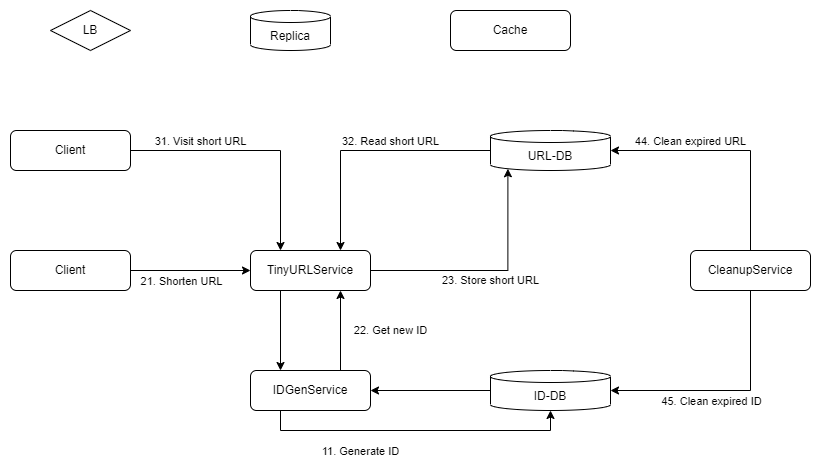

The diagram above was exported from draw.io. Its source (the exported page's mxGraphModel, read from the mxfile embedded in the PNG):
<mxGraphModel dx="1778" dy="1244" grid="1" gridSize="10" guides="1" tooltips="1" connect="1" arrows="1" fold="1" page="1" pageScale="1" pageWidth="1654" pageHeight="1169" math="0" shadow="0">
  <root>
    <mxCell id="0" />
    <mxCell id="1" parent="0" />
    <mxCell id="v1TZ-HYIBCUESURMSGnB-1" value="LB" style="rhombus;whiteSpace=wrap;html=1;" vertex="1" parent="1">
      <mxGeometry x="560" y="200" width="80" height="40" as="geometry" />
    </mxCell>
    <mxCell id="v1TZ-HYIBCUESURMSGnB-16" style="edgeStyle=orthogonalEdgeStyle;rounded=0;orthogonalLoop=1;jettySize=auto;html=1;exitX=1;exitY=0.5;exitDx=0;exitDy=0;entryX=0;entryY=0.5;entryDx=0;entryDy=0;" edge="1" parent="1" source="v1TZ-HYIBCUESURMSGnB-2" target="v1TZ-HYIBCUESURMSGnB-3">
      <mxGeometry relative="1" as="geometry" />
    </mxCell>
    <mxCell id="v1TZ-HYIBCUESURMSGnB-23" value="21. Shorten URL" style="edgeLabel;html=1;align=center;verticalAlign=middle;resizable=0;points=[];" vertex="1" connectable="0" parent="v1TZ-HYIBCUESURMSGnB-16">
      <mxGeometry x="-0.2375" y="-1" relative="1" as="geometry">
        <mxPoint x="4" y="9" as="offset" />
      </mxGeometry>
    </mxCell>
    <mxCell id="v1TZ-HYIBCUESURMSGnB-2" value="Client" style="rounded=1;whiteSpace=wrap;html=1;" vertex="1" parent="1">
      <mxGeometry x="520" y="440" width="120" height="40" as="geometry" />
    </mxCell>
    <mxCell id="v1TZ-HYIBCUESURMSGnB-24" style="edgeStyle=orthogonalEdgeStyle;rounded=0;orthogonalLoop=1;jettySize=auto;html=1;exitX=0.25;exitY=1;exitDx=0;exitDy=0;entryX=0.25;entryY=0;entryDx=0;entryDy=0;" edge="1" parent="1" source="v1TZ-HYIBCUESURMSGnB-3" target="v1TZ-HYIBCUESURMSGnB-12">
      <mxGeometry relative="1" as="geometry" />
    </mxCell>
    <mxCell id="v1TZ-HYIBCUESURMSGnB-34" value="23. Store short URL" style="edgeStyle=orthogonalEdgeStyle;rounded=0;orthogonalLoop=1;jettySize=auto;html=1;exitX=1;exitY=0.5;exitDx=0;exitDy=0;entryX=0.145;entryY=1;entryDx=0;entryDy=-1.7399999999999998;entryPerimeter=0;" edge="1" parent="1" source="v1TZ-HYIBCUESURMSGnB-3" target="v1TZ-HYIBCUESURMSGnB-15">
      <mxGeometry x="0.0037" y="-10" relative="1" as="geometry">
        <mxPoint as="offset" />
      </mxGeometry>
    </mxCell>
    <mxCell id="v1TZ-HYIBCUESURMSGnB-3" value="TinyURLService" style="rounded=1;whiteSpace=wrap;html=1;" vertex="1" parent="1">
      <mxGeometry x="760" y="440" width="120" height="40" as="geometry" />
    </mxCell>
    <mxCell id="v1TZ-HYIBCUESURMSGnB-32" style="edgeStyle=orthogonalEdgeStyle;rounded=0;orthogonalLoop=1;jettySize=auto;html=1;exitX=1;exitY=0.5;exitDx=0;exitDy=0;entryX=0.25;entryY=0;entryDx=0;entryDy=0;" edge="1" parent="1" source="v1TZ-HYIBCUESURMSGnB-8" target="v1TZ-HYIBCUESURMSGnB-3">
      <mxGeometry relative="1" as="geometry" />
    </mxCell>
    <mxCell id="v1TZ-HYIBCUESURMSGnB-39" value="31. Visit short URL" style="edgeLabel;html=1;align=center;verticalAlign=middle;resizable=0;points=[];" vertex="1" connectable="0" parent="v1TZ-HYIBCUESURMSGnB-32">
      <mxGeometry x="-0.534" y="3" relative="1" as="geometry">
        <mxPoint x="11" y="-7" as="offset" />
      </mxGeometry>
    </mxCell>
    <mxCell id="v1TZ-HYIBCUESURMSGnB-8" value="Client" style="rounded=1;whiteSpace=wrap;html=1;" vertex="1" parent="1">
      <mxGeometry x="520" y="320" width="120" height="40" as="geometry" />
    </mxCell>
    <mxCell id="v1TZ-HYIBCUESURMSGnB-36" style="edgeStyle=orthogonalEdgeStyle;rounded=0;orthogonalLoop=1;jettySize=auto;html=1;exitX=0.5;exitY=1;exitDx=0;exitDy=0;entryX=1;entryY=0.5;entryDx=0;entryDy=0;entryPerimeter=0;" edge="1" parent="1" source="v1TZ-HYIBCUESURMSGnB-9" target="v1TZ-HYIBCUESURMSGnB-13">
      <mxGeometry relative="1" as="geometry" />
    </mxCell>
    <mxCell id="v1TZ-HYIBCUESURMSGnB-43" value="45. Clean expired ID" style="edgeLabel;html=1;align=center;verticalAlign=middle;resizable=0;points=[];" vertex="1" connectable="0" parent="v1TZ-HYIBCUESURMSGnB-36">
      <mxGeometry x="0.2854" relative="1" as="geometry">
        <mxPoint x="14" y="10" as="offset" />
      </mxGeometry>
    </mxCell>
    <mxCell id="v1TZ-HYIBCUESURMSGnB-37" style="edgeStyle=orthogonalEdgeStyle;rounded=0;orthogonalLoop=1;jettySize=auto;html=1;exitX=0.5;exitY=0;exitDx=0;exitDy=0;entryX=1;entryY=0.5;entryDx=0;entryDy=0;entryPerimeter=0;" edge="1" parent="1" source="v1TZ-HYIBCUESURMSGnB-9" target="v1TZ-HYIBCUESURMSGnB-15">
      <mxGeometry relative="1" as="geometry" />
    </mxCell>
    <mxCell id="v1TZ-HYIBCUESURMSGnB-42" value="44. Clean expired URL" style="edgeLabel;html=1;align=center;verticalAlign=middle;resizable=0;points=[];" vertex="1" connectable="0" parent="v1TZ-HYIBCUESURMSGnB-37">
      <mxGeometry x="0.5563" relative="1" as="geometry">
        <mxPoint x="26" y="-10" as="offset" />
      </mxGeometry>
    </mxCell>
    <mxCell id="v1TZ-HYIBCUESURMSGnB-9" value="CleanupService" style="rounded=1;whiteSpace=wrap;html=1;" vertex="1" parent="1">
      <mxGeometry x="1200" y="440" width="120" height="40" as="geometry" />
    </mxCell>
    <mxCell id="v1TZ-HYIBCUESURMSGnB-10" value="Cache" style="rounded=1;whiteSpace=wrap;html=1;" vertex="1" parent="1">
      <mxGeometry x="960" y="200" width="120" height="40" as="geometry" />
    </mxCell>
    <mxCell id="v1TZ-HYIBCUESURMSGnB-21" style="edgeStyle=orthogonalEdgeStyle;rounded=0;orthogonalLoop=1;jettySize=auto;html=1;exitX=0.25;exitY=1;exitDx=0;exitDy=0;entryX=0.5;entryY=1;entryDx=0;entryDy=0;entryPerimeter=0;" edge="1" parent="1" source="v1TZ-HYIBCUESURMSGnB-12" target="v1TZ-HYIBCUESURMSGnB-13">
      <mxGeometry relative="1" as="geometry" />
    </mxCell>
    <mxCell id="v1TZ-HYIBCUESURMSGnB-22" value="11. Generate ID" style="edgeLabel;html=1;align=center;verticalAlign=middle;resizable=0;points=[];" vertex="1" connectable="0" parent="v1TZ-HYIBCUESURMSGnB-21">
      <mxGeometry x="-0.4923" y="-4" relative="1" as="geometry">
        <mxPoint x="21" y="16" as="offset" />
      </mxGeometry>
    </mxCell>
    <mxCell id="v1TZ-HYIBCUESURMSGnB-26" value="22. Get new ID" style="edgeStyle=orthogonalEdgeStyle;rounded=0;orthogonalLoop=1;jettySize=auto;html=1;exitX=0.75;exitY=0;exitDx=0;exitDy=0;entryX=0.75;entryY=1;entryDx=0;entryDy=0;" edge="1" parent="1" source="v1TZ-HYIBCUESURMSGnB-12" target="v1TZ-HYIBCUESURMSGnB-3">
      <mxGeometry y="-50" relative="1" as="geometry">
        <mxPoint as="offset" />
      </mxGeometry>
    </mxCell>
    <mxCell id="v1TZ-HYIBCUESURMSGnB-12" value="IDGenService" style="rounded=1;whiteSpace=wrap;html=1;" vertex="1" parent="1">
      <mxGeometry x="760" y="560" width="120" height="40" as="geometry" />
    </mxCell>
    <mxCell id="v1TZ-HYIBCUESURMSGnB-35" style="edgeStyle=orthogonalEdgeStyle;rounded=0;orthogonalLoop=1;jettySize=auto;html=1;exitX=0;exitY=0.5;exitDx=0;exitDy=0;exitPerimeter=0;entryX=1;entryY=0.5;entryDx=0;entryDy=0;" edge="1" parent="1" source="v1TZ-HYIBCUESURMSGnB-13" target="v1TZ-HYIBCUESURMSGnB-12">
      <mxGeometry relative="1" as="geometry" />
    </mxCell>
    <mxCell id="v1TZ-HYIBCUESURMSGnB-13" value="ID-DB" style="shape=cylinder3;whiteSpace=wrap;html=1;boundedLbl=1;backgroundOutline=1;size=6;" vertex="1" parent="1">
      <mxGeometry x="1000" y="560" width="120" height="40" as="geometry" />
    </mxCell>
    <mxCell id="v1TZ-HYIBCUESURMSGnB-14" value="Replica" style="shape=cylinder3;whiteSpace=wrap;html=1;boundedLbl=1;backgroundOutline=1;size=6;" vertex="1" parent="1">
      <mxGeometry x="760" y="200" width="80" height="40" as="geometry" />
    </mxCell>
    <mxCell id="v1TZ-HYIBCUESURMSGnB-38" style="edgeStyle=orthogonalEdgeStyle;rounded=0;orthogonalLoop=1;jettySize=auto;html=1;exitX=0;exitY=0.5;exitDx=0;exitDy=0;exitPerimeter=0;entryX=0.75;entryY=0;entryDx=0;entryDy=0;" edge="1" parent="1" source="v1TZ-HYIBCUESURMSGnB-15" target="v1TZ-HYIBCUESURMSGnB-3">
      <mxGeometry relative="1" as="geometry" />
    </mxCell>
    <mxCell id="v1TZ-HYIBCUESURMSGnB-40" value="32. Read short URL" style="edgeLabel;html=1;align=center;verticalAlign=middle;resizable=0;points=[];" vertex="1" connectable="0" parent="v1TZ-HYIBCUESURMSGnB-38">
      <mxGeometry x="-0.026" y="-2" relative="1" as="geometry">
        <mxPoint x="21" y="-8" as="offset" />
      </mxGeometry>
    </mxCell>
    <mxCell id="v1TZ-HYIBCUESURMSGnB-15" value="URL-DB" style="shape=cylinder3;whiteSpace=wrap;html=1;boundedLbl=1;backgroundOutline=1;size=6;" vertex="1" parent="1">
      <mxGeometry x="1000" y="320" width="120" height="40" as="geometry" />
    </mxCell>
    <mxCell id="v1TZ-HYIBCUESURMSGnB-30" style="edgeStyle=orthogonalEdgeStyle;rounded=0;orthogonalLoop=1;jettySize=auto;html=1;exitX=0.5;exitY=1;exitDx=0;exitDy=0;exitPerimeter=0;" edge="1" parent="1" source="v1TZ-HYIBCUESURMSGnB-13" target="v1TZ-HYIBCUESURMSGnB-13">
      <mxGeometry relative="1" as="geometry" />
    </mxCell>
    <mxCell id="v1TZ-HYIBCUESURMSGnB-31" style="edgeStyle=orthogonalEdgeStyle;rounded=0;orthogonalLoop=1;jettySize=auto;html=1;exitX=0.5;exitY=1;exitDx=0;exitDy=0;exitPerimeter=0;" edge="1" parent="1" source="v1TZ-HYIBCUESURMSGnB-13" target="v1TZ-HYIBCUESURMSGnB-13">
      <mxGeometry relative="1" as="geometry" />
    </mxCell>
  </root>
</mxGraphModel>